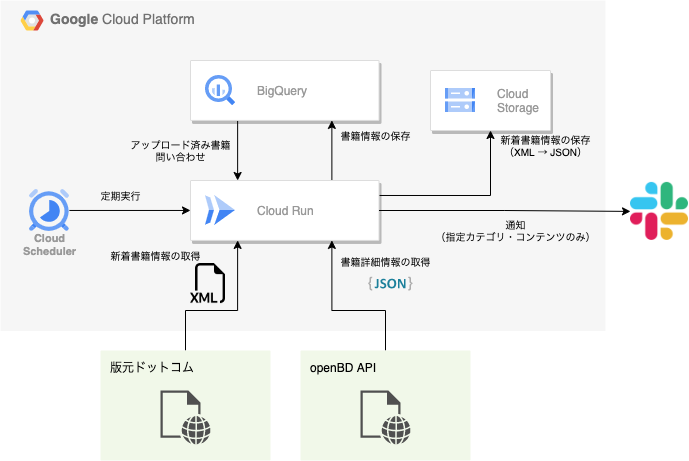

The diagram above was exported from draw.io. Its source (the exported page's mxGraphModel, read from the mxfile embedded in the PNG):
<mxGraphModel dx="1426" dy="856" grid="1" gridSize="10" guides="1" tooltips="1" connect="1" arrows="1" fold="1" page="1" pageScale="1" pageWidth="1169" pageHeight="827" background="none" math="0" shadow="0">
  <root>
    <mxCell id="0" />
    <mxCell id="1" parent="0" />
    <mxCell id="14" value="&lt;b&gt;Google &lt;/b&gt;Cloud Platform" style="fillColor=#F6F6F6;strokeColor=none;shadow=0;gradientColor=none;fontSize=14;align=left;spacing=10;fontColor=#717171;9E9E9E;verticalAlign=top;spacingTop=-4;fontStyle=0;spacingLeft=40;html=1;" parent="1" vertex="1">
      <mxGeometry x="430" y="110" width="605" height="330.5" as="geometry" />
    </mxCell>
    <mxCell id="15" value="" style="shape=mxgraph.gcp2.google_cloud_platform;fillColor=#F6F6F6;strokeColor=none;shadow=0;gradientColor=none;" parent="14" vertex="1">
      <mxGeometry width="23" height="20" relative="1" as="geometry">
        <mxPoint x="20" y="10" as="offset" />
      </mxGeometry>
    </mxCell>
    <mxCell id="u36CG0kBc3zyWDCGhq_F-1014" style="edgeStyle=orthogonalEdgeStyle;rounded=0;orthogonalLoop=1;jettySize=auto;html=1;exitX=1;exitY=0.25;exitDx=0;exitDy=0;entryX=0.5;entryY=1;entryDx=0;entryDy=0;" parent="14" source="u36CG0kBc3zyWDCGhq_F-1001" target="u36CG0kBc3zyWDCGhq_F-1006" edge="1">
      <mxGeometry relative="1" as="geometry" />
    </mxCell>
    <mxCell id="u36CG0kBc3zyWDCGhq_F-1019" style="edgeStyle=orthogonalEdgeStyle;rounded=0;orthogonalLoop=1;jettySize=auto;html=1;exitX=0.75;exitY=0;exitDx=0;exitDy=0;entryX=0.75;entryY=1;entryDx=0;entryDy=0;startArrow=none;startFill=0;" parent="14" source="u36CG0kBc3zyWDCGhq_F-1001" target="u36CG0kBc3zyWDCGhq_F-1004" edge="1">
      <mxGeometry relative="1" as="geometry" />
    </mxCell>
    <mxCell id="u36CG0kBc3zyWDCGhq_F-1001" value="" style="strokeColor=#dddddd;shadow=1;strokeWidth=1;rounded=1;absoluteArcSize=1;arcSize=2;" parent="14" vertex="1">
      <mxGeometry x="190" y="180.00287009063442" width="188.5" height="59.909365558912384" as="geometry" />
    </mxCell>
    <mxCell id="u36CG0kBc3zyWDCGhq_F-1002" value="Cloud Run" style="editableCssRules=.*;fontColor=#999999;shape=image;verticalLabelPosition=middle;labelBackgroundColor=#ffffff;verticalAlign=middle;labelPosition=right;align=left;spacingLeft=20;part=1;points=[];imageAspect=0;image=data:image/svg+xml,(base64 omitted: 656 chars);" parent="u36CG0kBc3zyWDCGhq_F-1001" vertex="1">
      <mxGeometry width="30" height="30" relative="1" as="geometry">
        <mxPoint x="15" y="15" as="offset" />
      </mxGeometry>
    </mxCell>
    <mxCell id="u36CG0kBc3zyWDCGhq_F-1009" style="edgeStyle=orthogonalEdgeStyle;rounded=0;orthogonalLoop=1;jettySize=auto;html=1;" parent="14" source="u36CG0kBc3zyWDCGhq_F-1003" target="u36CG0kBc3zyWDCGhq_F-1001" edge="1">
      <mxGeometry relative="1" as="geometry" />
    </mxCell>
    <mxCell id="u36CG0kBc3zyWDCGhq_F-1003" value="Cloud&#10;Scheduler" style="sketch=0;html=1;verticalAlign=top;labelPosition=center;verticalLabelPosition=bottom;align=center;spacingTop=-6;fontSize=11;fontStyle=1;fontColor=#999999;shape=image;aspect=fixed;imageAspect=0;image=data:image/svg+xml,(base64 omitted: 1884 chars);" parent="14" vertex="1">
      <mxGeometry x="29" y="188.99274924471302" width="39.93957703927492" height="41.93655589123867" as="geometry" />
    </mxCell>
    <mxCell id="Swr1ch619wr-yC-p0x12-998" style="edgeStyle=orthogonalEdgeStyle;rounded=0;orthogonalLoop=1;jettySize=auto;html=1;exitX=0.25;exitY=1;exitDx=0;exitDy=0;entryX=0.25;entryY=0;entryDx=0;entryDy=0;fontColor=#000000;startArrow=none;startFill=0;" edge="1" parent="14" source="u36CG0kBc3zyWDCGhq_F-1004" target="u36CG0kBc3zyWDCGhq_F-1001">
      <mxGeometry relative="1" as="geometry" />
    </mxCell>
    <mxCell id="u36CG0kBc3zyWDCGhq_F-1004" value="" style="strokeColor=#dddddd;shadow=1;strokeWidth=1;rounded=1;absoluteArcSize=1;arcSize=2;" parent="14" vertex="1">
      <mxGeometry x="190" y="60" width="188.5" height="59.909365558912384" as="geometry" />
    </mxCell>
    <mxCell id="u36CG0kBc3zyWDCGhq_F-1005" value="BigQuery" style="editableCssRules=.*;fontColor=#999999;shape=image;verticalLabelPosition=middle;labelBackgroundColor=#ffffff;verticalAlign=middle;labelPosition=right;align=left;spacingLeft=20;part=1;points=[];imageAspect=0;image=data:image/svg+xml,(base64 omitted: 1156 chars);" parent="u36CG0kBc3zyWDCGhq_F-1004" vertex="1">
      <mxGeometry width="30" height="30" relative="1" as="geometry">
        <mxPoint x="15" y="15" as="offset" />
      </mxGeometry>
    </mxCell>
    <mxCell id="u36CG0kBc3zyWDCGhq_F-1006" value="" style="strokeColor=#dddddd;shadow=1;strokeWidth=1;rounded=1;absoluteArcSize=1;arcSize=2;" parent="14" vertex="1">
      <mxGeometry x="430" y="70" width="120" height="60" as="geometry" />
    </mxCell>
    <mxCell id="u36CG0kBc3zyWDCGhq_F-1007" value="Cloud&#10;Storage" style="editableCssRules=.*;fontColor=#999999;shape=image;verticalLabelPosition=middle;labelBackgroundColor=#ffffff;verticalAlign=middle;labelPosition=right;align=left;spacingLeft=20;part=1;points=[];imageAspect=0;image=data:image/svg+xml,(base64 omitted: 1124 chars);" parent="u36CG0kBc3zyWDCGhq_F-1006" vertex="1">
      <mxGeometry width="30" height="24" relative="1" as="geometry">
        <mxPoint x="15" y="18" as="offset" />
      </mxGeometry>
    </mxCell>
    <mxCell id="u36CG0kBc3zyWDCGhq_F-1020" value="新着書籍情報の取得" style="text;html=1;align=center;verticalAlign=middle;resizable=0;points=[];autosize=1;strokeColor=none;fillColor=none;fontSize=10;" parent="14" vertex="1">
      <mxGeometry x="100" y="239.91000000000003" width="110" height="30" as="geometry" />
    </mxCell>
    <mxCell id="u36CG0kBc3zyWDCGhq_F-1021" value="" style="shape=image;html=1;verticalAlign=top;verticalLabelPosition=bottom;labelBackgroundColor=#ffffff;imageAspect=0;aspect=fixed;image=https://cdn1.iconfinder.com/data/icons/bootstrap-vol-3/16/filetype-xml-128.png" parent="14" vertex="1">
      <mxGeometry x="190" y="263" width="40.09" height="40.09" as="geometry" />
    </mxCell>
    <mxCell id="u36CG0kBc3zyWDCGhq_F-1022" value="定期実行" style="text;html=1;align=center;verticalAlign=middle;resizable=0;points=[];autosize=1;strokeColor=none;fillColor=none;fontSize=10;" parent="14" vertex="1">
      <mxGeometry x="90" y="180" width="60" height="30" as="geometry" />
    </mxCell>
    <mxCell id="u36CG0kBc3zyWDCGhq_F-1023" value="アップロード済み書籍&lt;br&gt;問い合わせ" style="text;html=1;align=center;verticalAlign=middle;resizable=0;points=[];autosize=1;fillColor=none;strokeColor=none;fontSize=10;" parent="14" vertex="1">
      <mxGeometry x="120" y="130" width="120" height="40" as="geometry" />
    </mxCell>
    <mxCell id="u36CG0kBc3zyWDCGhq_F-1024" value="書籍詳細情報の取得" style="text;html=1;align=center;verticalAlign=middle;resizable=0;points=[];autosize=1;strokeColor=none;fillColor=none;fontSize=10;" parent="14" vertex="1">
      <mxGeometry x="330" y="246.10000000000002" width="110" height="30" as="geometry" />
    </mxCell>
    <mxCell id="u36CG0kBc3zyWDCGhq_F-1025" value="通知&lt;br&gt;（指定カテゴリ・コンテンツのみ）" style="text;html=1;align=center;verticalAlign=middle;resizable=0;points=[];autosize=1;strokeColor=none;fillColor=none;fontSize=10;" parent="14" vertex="1">
      <mxGeometry x="425" y="210.00000000000003" width="180" height="40" as="geometry" />
    </mxCell>
    <mxCell id="u36CG0kBc3zyWDCGhq_F-1026" value="新着書籍情報の保存&lt;br&gt;（XML → JSON）" style="text;html=1;align=center;verticalAlign=middle;resizable=0;points=[];autosize=1;strokeColor=none;fillColor=none;fontSize=10;" parent="14" vertex="1">
      <mxGeometry x="490" y="125.00000000000003" width="110" height="40" as="geometry" />
    </mxCell>
    <mxCell id="u36CG0kBc3zyWDCGhq_F-1027" value="書籍情報の保存" style="text;html=1;align=center;verticalAlign=middle;resizable=0;points=[];autosize=1;strokeColor=none;fillColor=none;fontSize=10;" parent="14" vertex="1">
      <mxGeometry x="330" y="119.91000000000003" width="90" height="30" as="geometry" />
    </mxCell>
    <mxCell id="u36CG0kBc3zyWDCGhq_F-1029" value="" style="dashed=0;outlineConnect=0;html=1;align=center;labelPosition=center;verticalLabelPosition=bottom;verticalAlign=top;shape=mxgraph.weblogos.json_2;fontSize=10;strokeColor=default;fillColor=none;" parent="14" vertex="1">
      <mxGeometry x="367.63" y="276.1" width="44.35" height="13.9" as="geometry" />
    </mxCell>
    <mxCell id="Swr1ch619wr-yC-p0x12-997" style="edgeStyle=orthogonalEdgeStyle;rounded=0;orthogonalLoop=1;jettySize=auto;html=1;entryX=0.25;entryY=1;entryDx=0;entryDy=0;fontColor=#000000;startArrow=none;startFill=0;" edge="1" parent="1" source="997" target="u36CG0kBc3zyWDCGhq_F-1001">
      <mxGeometry relative="1" as="geometry">
        <Array as="points">
          <mxPoint x="615" y="420" />
          <mxPoint x="667" y="420" />
        </Array>
      </mxGeometry>
    </mxCell>
    <mxCell id="997" value="&lt;font color=&quot;#000000&quot;&gt;版元ドットコム&lt;/font&gt;" style="rounded=1;absoluteArcSize=1;arcSize=2;html=1;strokeColor=none;gradientColor=none;shadow=0;dashed=0;fontSize=12;fontColor=#9E9E9E;align=left;verticalAlign=top;spacing=10;spacingTop=-4;fillColor=#F1F8E9;" parent="1" vertex="1">
      <mxGeometry x="530" y="460" width="170" height="110" as="geometry" />
    </mxCell>
    <mxCell id="u36CG0kBc3zyWDCGhq_F-1008" value="" style="shape=image;html=1;verticalAlign=top;verticalLabelPosition=bottom;labelBackgroundColor=#ffffff;imageAspect=0;aspect=fixed;image=https://cdn2.iconfinder.com/data/icons/social-media-2285/512/1_Slack_colored_svg-128.png" parent="1" vertex="1">
      <mxGeometry x="1060" y="291.91" width="58" height="58" as="geometry" />
    </mxCell>
    <mxCell id="u36CG0kBc3zyWDCGhq_F-1010" style="edgeStyle=orthogonalEdgeStyle;rounded=0;orthogonalLoop=1;jettySize=auto;html=1;entryX=0;entryY=0.5;entryDx=0;entryDy=0;" parent="1" source="u36CG0kBc3zyWDCGhq_F-1001" target="u36CG0kBc3zyWDCGhq_F-1008" edge="1">
      <mxGeometry relative="1" as="geometry" />
    </mxCell>
    <mxCell id="u36CG0kBc3zyWDCGhq_F-1017" style="edgeStyle=orthogonalEdgeStyle;rounded=0;orthogonalLoop=1;jettySize=auto;html=1;entryX=0.75;entryY=1;entryDx=0;entryDy=0;startArrow=none;startFill=0;" parent="1" source="u36CG0kBc3zyWDCGhq_F-1015" target="u36CG0kBc3zyWDCGhq_F-1001" edge="1">
      <mxGeometry relative="1" as="geometry">
        <Array as="points">
          <mxPoint x="815" y="420" />
          <mxPoint x="761" y="420" />
        </Array>
      </mxGeometry>
    </mxCell>
    <mxCell id="u36CG0kBc3zyWDCGhq_F-1015" value="&lt;font color=&quot;#000000&quot;&gt;openBD API&lt;/font&gt;" style="rounded=1;absoluteArcSize=1;arcSize=2;html=1;strokeColor=none;gradientColor=none;shadow=0;dashed=0;fontSize=12;fontColor=#9E9E9E;align=left;verticalAlign=top;spacing=10;spacingTop=-4;fillColor=#F1F8E9;" parent="1" vertex="1">
      <mxGeometry x="730" y="460" width="170" height="110" as="geometry" />
    </mxCell>
    <mxCell id="vA05IO5FOAFIHnQJGtw7-997" value="" style="sketch=0;pointerEvents=1;shadow=0;dashed=0;html=1;strokeColor=none;fillColor=#505050;labelPosition=center;verticalLabelPosition=bottom;verticalAlign=top;outlineConnect=0;align=center;shape=mxgraph.office.concepts.web_page;" parent="1" vertex="1">
      <mxGeometry x="590" y="500" width="50" height="54" as="geometry" />
    </mxCell>
    <mxCell id="vA05IO5FOAFIHnQJGtw7-998" value="" style="sketch=0;pointerEvents=1;shadow=0;dashed=0;html=1;strokeColor=none;fillColor=#505050;labelPosition=center;verticalLabelPosition=bottom;verticalAlign=top;outlineConnect=0;align=center;shape=mxgraph.office.concepts.web_page;" parent="1" vertex="1">
      <mxGeometry x="790" y="500" width="50" height="54" as="geometry" />
    </mxCell>
  </root>
</mxGraphModel>